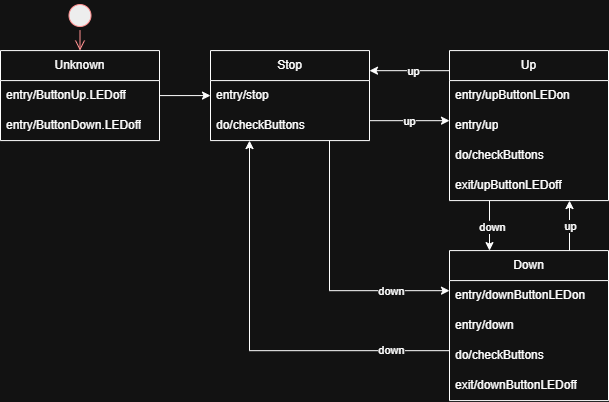

The diagram above was exported from draw.io. Its source (the exported page's mxGraphModel, read from the mxfile embedded in the PNG):
<mxGraphModel dx="3184" dy="1305" grid="1" gridSize="10" guides="1" tooltips="1" connect="1" arrows="1" fold="1" page="1" pageScale="1" pageWidth="827" pageHeight="1169" math="0" shadow="0">
  <root>
    <mxCell id="0" />
    <mxCell id="1" parent="0" />
    <mxCell id="2" connectable="0" parent="1" style="group" value="" vertex="1">
      <mxGeometry height="400.05999999999995" width="608" x="670" y="295.03" as="geometry" />
    </mxCell>
    <mxCell id="3" parent="2" style="swimlane;fontStyle=0;childLayout=stackLayout;horizontal=1;startSize=30;horizontalStack=0;resizeParent=1;resizeParentMax=0;resizeLast=0;collapsible=1;marginBottom=0;whiteSpace=wrap;html=1;" value="Unknown" vertex="1">
      <mxGeometry height="90" width="159" y="50.06" as="geometry" />
    </mxCell>
    <mxCell id="4" parent="3" style="text;strokeColor=none;fillColor=none;align=left;verticalAlign=middle;spacingLeft=4;spacingRight=4;overflow=hidden;points=[[0,0.5],[1,0.5]];portConstraint=eastwest;rotatable=0;whiteSpace=wrap;html=1;" value="entry/ButtonUp.LEDoff" vertex="1">
      <mxGeometry height="30" width="159" y="30" as="geometry" />
    </mxCell>
    <mxCell id="5" parent="3" style="text;strokeColor=none;fillColor=none;align=left;verticalAlign=middle;spacingLeft=4;spacingRight=4;overflow=hidden;points=[[0,0.5],[1,0.5]];portConstraint=eastwest;rotatable=0;whiteSpace=wrap;html=1;" value="entry/ButtonDown.LEDoff" vertex="1">
      <mxGeometry height="30" width="159" y="60" as="geometry" />
    </mxCell>
    <mxCell id="6" edge="1" parent="2" source="3" style="edgeStyle=orthogonalEdgeStyle;rounded=0;orthogonalLoop=1;jettySize=auto;html=1;exitX=1;exitY=0.5;exitDx=0;exitDy=0;" target="14" value="">
      <mxGeometry relative="1" as="geometry">
        <mxPoint x="129.99999999999977" y="95.06" as="sourcePoint" />
      </mxGeometry>
    </mxCell>
    <mxCell id="7" connectable="0" parent="6" style="edgeLabel;html=1;align=center;verticalAlign=middle;resizable=0;points=[];" value="&lt;div&gt;&lt;br&gt;&lt;/div&gt;&lt;div&gt;&lt;br&gt;&lt;/div&gt;" vertex="1">
      <mxGeometry relative="1" x="0.0346" y="2" as="geometry">
        <mxPoint as="offset" />
      </mxGeometry>
    </mxCell>
    <mxCell id="8" parent="2" style="ellipse;html=1;shape=startState;fillColor=#000000;strokeColor=#ff0000;" value="" vertex="1">
      <mxGeometry height="30" width="30" x="64.5" as="geometry" />
    </mxCell>
    <mxCell id="9" edge="1" parent="2" source="8" style="edgeStyle=orthogonalEdgeStyle;html=1;verticalAlign=bottom;endArrow=open;endSize=8;strokeColor=#ff0000;rounded=0;movable=1;resizable=1;rotatable=1;deletable=1;editable=1;locked=0;connectable=1;" target="3" value="">
      <mxGeometry relative="1" as="geometry">
        <Array as="points" />
        <mxPoint x="80" y="50.06" as="sourcePoint" />
        <mxPoint x="150" y="160.06" as="targetPoint" />
      </mxGeometry>
    </mxCell>
    <mxCell id="10" edge="1" parent="2" source="14" style="edgeStyle=orthogonalEdgeStyle;rounded=0;orthogonalLoop=1;jettySize=auto;html=1;" target="21">
      <mxGeometry relative="1" as="geometry">
        <Array as="points">
          <mxPoint x="409" y="120.06" />
          <mxPoint x="409" y="120.06" />
        </Array>
      </mxGeometry>
    </mxCell>
    <mxCell id="11" connectable="0" parent="10" style="edgeLabel;html=1;align=center;verticalAlign=middle;resizable=0;points=[];" value="up" vertex="1">
      <mxGeometry relative="1" x="-0.0449" y="-2" as="geometry">
        <mxPoint x="1" y="-2" as="offset" />
      </mxGeometry>
    </mxCell>
    <mxCell id="12" edge="1" parent="2" source="14" style="edgeStyle=orthogonalEdgeStyle;rounded=0;orthogonalLoop=1;jettySize=auto;html=1;" target="30">
      <mxGeometry relative="1" as="geometry">
        <Array as="points">
          <mxPoint x="329" y="290.05999999999995" />
        </Array>
      </mxGeometry>
    </mxCell>
    <mxCell id="13" connectable="0" parent="12" style="edgeLabel;html=1;align=center;verticalAlign=middle;resizable=0;points=[];" value="down" vertex="1">
      <mxGeometry relative="1" x="0.4875" as="geometry">
        <mxPoint x="10" as="offset" />
      </mxGeometry>
    </mxCell>
    <mxCell id="14" parent="2" style="swimlane;fontStyle=0;childLayout=stackLayout;horizontal=1;startSize=30;horizontalStack=0;resizeParent=1;resizeParentMax=0;resizeLast=0;collapsible=1;marginBottom=0;whiteSpace=wrap;html=1;" value="Stop" vertex="1">
      <mxGeometry height="90" width="159" x="210" y="50.06" as="geometry" />
    </mxCell>
    <mxCell id="15" parent="14" style="text;strokeColor=none;fillColor=none;align=left;verticalAlign=middle;spacingLeft=4;spacingRight=4;overflow=hidden;points=[[0,0.5],[1,0.5]];portConstraint=eastwest;rotatable=0;whiteSpace=wrap;html=1;" value="entry/stop" vertex="1">
      <mxGeometry height="30" width="159" y="30" as="geometry" />
    </mxCell>
    <mxCell id="16" parent="14" style="text;strokeColor=none;fillColor=none;align=left;verticalAlign=middle;spacingLeft=4;spacingRight=4;overflow=hidden;points=[[0,0.5],[1,0.5]];portConstraint=eastwest;rotatable=0;whiteSpace=wrap;html=1;" value="do/checkButtons" vertex="1">
      <mxGeometry height="30" width="159" y="60" as="geometry" />
    </mxCell>
    <mxCell id="17" edge="1" parent="2" source="21" style="edgeStyle=orthogonalEdgeStyle;rounded=0;orthogonalLoop=1;jettySize=auto;html=1;" target="30">
      <mxGeometry relative="1" as="geometry">
        <Array as="points">
          <mxPoint x="489" y="220.06" />
          <mxPoint x="489" y="220.06" />
        </Array>
      </mxGeometry>
    </mxCell>
    <mxCell id="18" connectable="0" parent="17" style="edgeLabel;html=1;align=center;verticalAlign=middle;resizable=0;points=[];" value="down" vertex="1">
      <mxGeometry relative="1" x="-0.2072" y="2" as="geometry">
        <mxPoint y="6" as="offset" />
      </mxGeometry>
    </mxCell>
    <mxCell id="19" edge="1" parent="2" source="21" style="edgeStyle=orthogonalEdgeStyle;rounded=0;orthogonalLoop=1;jettySize=auto;html=1;" target="14">
      <mxGeometry relative="1" as="geometry">
        <Array as="points">
          <mxPoint x="382.5" y="70.06" />
          <mxPoint x="382.5" y="70.06" />
        </Array>
      </mxGeometry>
    </mxCell>
    <mxCell id="20" connectable="0" parent="19" style="edgeLabel;html=1;align=center;verticalAlign=middle;resizable=0;points=[];" value="up" vertex="1">
      <mxGeometry relative="1" x="-0.2713" y="-4" as="geometry">
        <mxPoint x="-9" y="4" as="offset" />
      </mxGeometry>
    </mxCell>
    <mxCell id="21" parent="2" style="swimlane;fontStyle=0;childLayout=stackLayout;horizontal=1;startSize=30;horizontalStack=0;resizeParent=1;resizeParentMax=0;resizeLast=0;collapsible=1;marginBottom=0;whiteSpace=wrap;html=1;" value="Up" vertex="1">
      <mxGeometry height="150" width="159" x="449" y="50.06" as="geometry" />
    </mxCell>
    <mxCell id="22" parent="21" style="text;strokeColor=none;fillColor=none;align=left;verticalAlign=middle;spacingLeft=4;spacingRight=4;overflow=hidden;points=[[0,0.5],[1,0.5]];portConstraint=eastwest;rotatable=0;whiteSpace=wrap;html=1;" value="entry/upButtonLEDon" vertex="1">
      <mxGeometry height="30" width="159" y="30" as="geometry" />
    </mxCell>
    <mxCell id="23" parent="21" style="text;strokeColor=none;fillColor=none;align=left;verticalAlign=middle;spacingLeft=4;spacingRight=4;overflow=hidden;points=[[0,0.5],[1,0.5]];portConstraint=eastwest;rotatable=0;whiteSpace=wrap;html=1;" value="entry/up&lt;span style=&quot;color: rgba(0, 0, 0, 0); font-family: monospace; font-size: 0px; text-wrap-mode: nowrap;&quot;&gt;%3CmxGraphModel%3E%3Croot%3E%3CmxCell%20id%3D%220%22%2F%3E%3CmxCell%20id%3D%221%22%20parent%3D%220%22%2F%3E%3CmxCell%20id%3D%222%22%20style%3D%22edgeStyle%3DorthogonalEdgeStyle%3Brounded%3D0%3BorthogonalLoop%3D1%3BjettySize%3Dauto%3Bhtml%3D1%3BentryX%3D0.5%3BentryY%3D0%3BentryDx%3D0%3BentryDy%3D0%3B%22%20edge%3D%221%22%20parent%3D%221%22%3E%3CmxGeometry%20relative%3D%221%22%20as%3D%22geometry%22%3E%3CmxPoint%20x%3D%221650%22%20y%3D%22120%22%20as%3D%22sourcePoint%22%2F%3E%3CmxPoint%20x%3D%221080%22%20y%3D%22130%22%20as%3D%22targetPoint%22%2F%3E%3CArray%20as%3D%22points%22%3E%3CmxPoint%20x%3D%221650%22%20y%3D%2290%22%2F%3E%3CmxPoint%20x%3D%221080%22%20y%3D%2290%22%2F%3E%3C%2FArray%3E%3C%2FmxGeometry%3E%3C%2FmxCell%3E%3CmxCell%20id%3D%223%22%20value%3D%22timeoutUp%22%20style%3D%22edgeLabel%3Bhtml%3D1%3Balign%3Dcenter%3BverticalAlign%3Dmiddle%3Bresizable%3D0%3Bpoints%3D%5B%5D%3B%22%20vertex%3D%221%22%20connectable%3D%220%22%20parent%3D%222%22%3E%3CmxGeometry%20x%3D%22-0.4235%22%20y%3D%22-1%22%20relative%3D%221%22%20as%3D%22geometry%22%3E%3CmxPoint%20x%3D%2264%22%20as%3D%22offset%22%2F%3E%3C%2FmxGeometry%3E%3C%2FmxCell%3E%3C%2Froot%3E%3C%2FmxGraphModel%3E&lt;/span&gt;" vertex="1">
      <mxGeometry height="30" width="159" y="60" as="geometry" />
    </mxCell>
    <mxCell id="24" parent="21" style="text;strokeColor=none;fillColor=none;align=left;verticalAlign=middle;spacingLeft=4;spacingRight=4;overflow=hidden;points=[[0,0.5],[1,0.5]];portConstraint=eastwest;rotatable=0;whiteSpace=wrap;html=1;" value="do/checkButtons" vertex="1">
      <mxGeometry height="30" width="159" y="90" as="geometry" />
    </mxCell>
    <mxCell id="25" parent="21" style="text;strokeColor=none;fillColor=none;align=left;verticalAlign=middle;spacingLeft=4;spacingRight=4;overflow=hidden;points=[[0,0.5],[1,0.5]];portConstraint=eastwest;rotatable=0;whiteSpace=wrap;html=1;" value="exit/upButtonLEDoff" vertex="1">
      <mxGeometry height="30" width="159" y="120" as="geometry" />
    </mxCell>
    <mxCell id="26" edge="1" parent="2" source="30" style="edgeStyle=orthogonalEdgeStyle;rounded=0;orthogonalLoop=1;jettySize=auto;html=1;" target="21">
      <mxGeometry relative="1" as="geometry">
        <Array as="points">
          <mxPoint x="569" y="220.06" />
          <mxPoint x="569" y="220.06" />
        </Array>
      </mxGeometry>
    </mxCell>
    <mxCell id="27" connectable="0" parent="26" style="edgeLabel;html=1;align=center;verticalAlign=middle;resizable=0;points=[];" value="up" vertex="1">
      <mxGeometry relative="1" x="0.0043" as="geometry">
        <mxPoint as="offset" />
      </mxGeometry>
    </mxCell>
    <mxCell id="28" edge="1" parent="2" source="30" style="edgeStyle=orthogonalEdgeStyle;rounded=0;orthogonalLoop=1;jettySize=auto;html=1;" target="14">
      <mxGeometry relative="1" as="geometry">
        <Array as="points">
          <mxPoint x="249" y="350.05999999999995" />
        </Array>
      </mxGeometry>
    </mxCell>
    <mxCell id="29" connectable="0" parent="28" style="edgeLabel;html=1;align=center;verticalAlign=middle;resizable=0;points=[];rotation=0;" value="down" vertex="1">
      <mxGeometry relative="1" x="-0.6818" y="-1" as="geometry">
        <mxPoint x="6" as="offset" />
      </mxGeometry>
    </mxCell>
    <mxCell id="30" parent="2" style="swimlane;fontStyle=0;childLayout=stackLayout;horizontal=1;startSize=30;horizontalStack=0;resizeParent=1;resizeParentMax=0;resizeLast=0;collapsible=1;marginBottom=0;whiteSpace=wrap;html=1;" value="Down" vertex="1">
      <mxGeometry height="150" width="159" x="449" y="250.05999999999995" as="geometry" />
    </mxCell>
    <mxCell id="31" parent="30" style="text;strokeColor=none;fillColor=none;align=left;verticalAlign=middle;spacingLeft=4;spacingRight=4;overflow=hidden;points=[[0,0.5],[1,0.5]];portConstraint=eastwest;rotatable=0;whiteSpace=wrap;html=1;" value="entry/downButtonLEDon" vertex="1">
      <mxGeometry height="30" width="159" y="30" as="geometry" />
    </mxCell>
    <mxCell id="32" parent="30" style="text;strokeColor=none;fillColor=none;align=left;verticalAlign=middle;spacingLeft=4;spacingRight=4;overflow=hidden;points=[[0,0.5],[1,0.5]];portConstraint=eastwest;rotatable=0;whiteSpace=wrap;html=1;" value="entry/down" vertex="1">
      <mxGeometry height="30" width="159" y="60" as="geometry" />
    </mxCell>
    <mxCell id="33" parent="30" style="text;strokeColor=none;fillColor=none;align=left;verticalAlign=middle;spacingLeft=4;spacingRight=4;overflow=hidden;points=[[0,0.5],[1,0.5]];portConstraint=eastwest;rotatable=0;whiteSpace=wrap;html=1;" value="do/checkButtons" vertex="1">
      <mxGeometry height="30" width="159" y="90" as="geometry" />
    </mxCell>
    <mxCell id="34" parent="30" style="text;strokeColor=none;fillColor=none;align=left;verticalAlign=middle;spacingLeft=4;spacingRight=4;overflow=hidden;points=[[0,0.5],[1,0.5]];portConstraint=eastwest;rotatable=0;whiteSpace=wrap;html=1;" value="exit/downButtonLEDoff" vertex="1">
      <mxGeometry height="30" width="159" y="120" as="geometry" />
    </mxCell>
  </root>
</mxGraphModel>